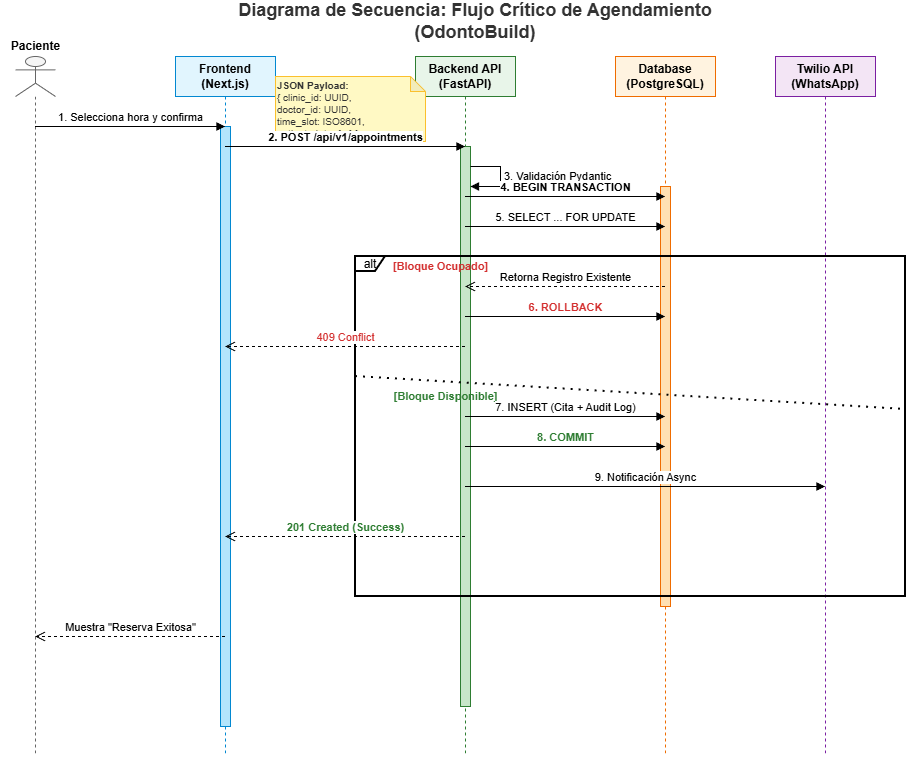

The diagram above was exported from draw.io. Its source (the exported page's mxGraphModel, read from the mxfile embedded in the PNG):
<mxGraphModel dx="1426" dy="785" grid="1" gridSize="10" guides="1" tooltips="1" connect="1" arrows="1" fold="1" page="1" pageScale="1" pageWidth="850" pageHeight="1100" math="0" shadow="0">
  <root>
    <mxCell id="0" />
    <mxCell id="1" parent="0" />
    <mxCell id="YYXdKNAb1_50RY6f5W9D-166" parent="1" style="text;html=1;strokeColor=none;fillColor=none;align=center;verticalAlign=middle;whiteSpace=wrap;rounded=0;fontStyle=1;fontSize=18;fontColor=#333333;" value="Diagrama de Secuencia: Flujo Crítico de Agendamiento (OdontoBuild)" vertex="1">
      <mxGeometry height="30" width="480" x="260" y="10" as="geometry" />
    </mxCell>
    <mxCell id="YYXdKNAb1_50RY6f5W9D-167" parent="1" style="shape=umlLifeline;participant=umlActor;perimeter=lifelinePerimeter;whiteSpace=wrap;html=1;container=1;collapsible=0;recursiveResize=0;verticalAlign=top;spacingTop=36;outlineConnect=0;fillColor=#f5f5f5;strokeColor=#666666;size=40;" value="" vertex="1">
      <mxGeometry height="700" width="40" x="40" y="60" as="geometry" />
    </mxCell>
    <mxCell id="YYXdKNAb1_50RY6f5W9D-168" parent="1" style="text;html=1;align=center;verticalAlign=middle;resizable=0;points=[];autosize=1;fontStyle=1;" value="Paciente" vertex="1">
      <mxGeometry height="20" width="70" x="25" y="40" as="geometry" />
    </mxCell>
    <mxCell id="YYXdKNAb1_50RY6f5W9D-169" parent="1" style="shape=umlLifeline;perimeter=lifelinePerimeter;whiteSpace=wrap;html=1;container=1;collapsible=0;recursiveResize=0;outlineConnect=0;fillColor=#E1F5FE;strokeColor=#0288D1;fontStyle=1" value="Frontend&#10;(Next.js)" vertex="1">
      <mxGeometry height="700" width="100" x="200" y="60" as="geometry" />
    </mxCell>
    <mxCell id="YYXdKNAb1_50RY6f5W9D-170" parent="YYXdKNAb1_50RY6f5W9D-169" style="html=1;points=[];perimeter=orthogonalPerimeter;fillColor=#B3E5FC;strokeColor=#0288D1;" value="" vertex="1">
      <mxGeometry height="600" width="10" x="45" y="70" as="geometry" />
    </mxCell>
    <mxCell id="YYXdKNAb1_50RY6f5W9D-171" parent="1" style="shape=umlLifeline;perimeter=lifelinePerimeter;whiteSpace=wrap;html=1;container=1;collapsible=0;recursiveResize=0;outlineConnect=0;fillColor=#E8F5E9;strokeColor=#2E7D32;fontStyle=1" value="Backend API&#10;(FastAPI)" vertex="1">
      <mxGeometry height="700" width="100" x="440" y="60" as="geometry" />
    </mxCell>
    <mxCell id="YYXdKNAb1_50RY6f5W9D-172" parent="YYXdKNAb1_50RY6f5W9D-171" style="html=1;points=[];perimeter=orthogonalPerimeter;fillColor=#C8E6C9;strokeColor=#2E7D32;" value="" vertex="1">
      <mxGeometry height="560" width="10" x="45" y="90" as="geometry" />
    </mxCell>
    <mxCell id="YYXdKNAb1_50RY6f5W9D-173" edge="1" parent="YYXdKNAb1_50RY6f5W9D-171" style="edgeStyle=orthogonalEdgeStyle;html=1;align=left;spacingLeft=2;endArrow=block;rounded=0;entryX=1;entryY=0;" value="3. Validación Pydantic">
      <mxGeometry relative="1" as="geometry">
        <Array as="points">
          <mxPoint x="85" y="110" />
          <mxPoint x="85" y="130" />
        </Array>
        <mxPoint x="55" y="110" as="sourcePoint" />
        <mxPoint x="55" y="130" as="targetPoint" />
      </mxGeometry>
    </mxCell>
    <mxCell id="YYXdKNAb1_50RY6f5W9D-174" parent="1" style="shape=umlLifeline;perimeter=lifelinePerimeter;whiteSpace=wrap;html=1;container=1;collapsible=0;recursiveResize=0;outlineConnect=0;fillColor=#FFF3E0;strokeColor=#EF6C00;fontStyle=1" value="Database&#10;(PostgreSQL)" vertex="1">
      <mxGeometry height="700" width="100" x="640" y="60" as="geometry" />
    </mxCell>
    <mxCell id="YYXdKNAb1_50RY6f5W9D-175" parent="YYXdKNAb1_50RY6f5W9D-174" style="html=1;points=[];perimeter=orthogonalPerimeter;fillColor=#FFE0B2;strokeColor=#EF6C00;" value="" vertex="1">
      <mxGeometry height="420" width="10" x="45" y="130" as="geometry" />
    </mxCell>
    <mxCell id="YYXdKNAb1_50RY6f5W9D-176" parent="1" style="shape=umlLifeline;perimeter=lifelinePerimeter;whiteSpace=wrap;html=1;container=1;collapsible=0;recursiveResize=0;outlineConnect=0;fillColor=#F3E5F5;strokeColor=#7B1FA2;fontStyle=1" value="Twilio API&#10;(WhatsApp)" vertex="1">
      <mxGeometry height="700" width="100" x="800" y="60" as="geometry" />
    </mxCell>
    <mxCell id="YYXdKNAb1_50RY6f5W9D-177" edge="1" parent="1" source="YYXdKNAb1_50RY6f5W9D-167" style="html=1;verticalAlign=bottom;endArrow=block;edgeStyle=elbowEdgeStyle;elbow=vertical;curved=0;rounded=0;" target="YYXdKNAb1_50RY6f5W9D-169" value="1. Selecciona hora y confirma">
      <mxGeometry relative="1" as="geometry">
        <Array as="points">
          <mxPoint x="170" y="130" />
        </Array>
        <mxPoint x="60" y="130" as="sourcePoint" />
        <mxPoint x="240" y="130" as="targetPoint" />
      </mxGeometry>
    </mxCell>
    <mxCell id="YYXdKNAb1_50RY6f5W9D-178" parent="1" style="shape=note;whiteSpace=wrap;html=1;backgroundOutline=1;darkOpacity=0.05;fillColor=#FFF9C4;strokeColor=#FBC02D;size=15;align=left;fontSize=10;fontColor=#333333;" value="&lt;b&gt;JSON Payload:&lt;/b&gt;&lt;br&gt;{ clinic_id: UUID,&lt;br&gt;  doctor_id: UUID,&lt;br&gt;  time_slot: ISO8601,&lt;br&gt;  patient_data: {...} }" vertex="1">
      <mxGeometry height="65" width="150" x="300" y="80" as="geometry" />
    </mxCell>
    <mxCell id="YYXdKNAb1_50RY6f5W9D-179" edge="1" parent="1" source="YYXdKNAb1_50RY6f5W9D-169" style="html=1;verticalAlign=bottom;endArrow=block;edgeStyle=elbowEdgeStyle;elbow=vertical;curved=0;rounded=0;fontStyle=1" target="YYXdKNAb1_50RY6f5W9D-171" value="2. POST /api/v1/appointments">
      <mxGeometry relative="1" as="geometry">
        <Array as="points">
          <mxPoint x="360" y="150" />
        </Array>
        <mxPoint x="260" y="150" as="sourcePoint" />
        <mxPoint x="480" y="150" as="targetPoint" />
      </mxGeometry>
    </mxCell>
    <mxCell id="YYXdKNAb1_50RY6f5W9D-180" edge="1" parent="1" source="YYXdKNAb1_50RY6f5W9D-171" style="html=1;verticalAlign=bottom;endArrow=block;edgeStyle=elbowEdgeStyle;elbow=vertical;curved=0;rounded=0;fontStyle=1" target="YYXdKNAb1_50RY6f5W9D-174" value="4. BEGIN TRANSACTION">
      <mxGeometry relative="1" as="geometry">
        <Array as="points">
          <mxPoint x="580" y="200" />
        </Array>
        <mxPoint x="500" y="200" as="sourcePoint" />
        <mxPoint x="680" y="200" as="targetPoint" />
      </mxGeometry>
    </mxCell>
    <mxCell id="YYXdKNAb1_50RY6f5W9D-181" edge="1" parent="1" source="YYXdKNAb1_50RY6f5W9D-171" style="html=1;verticalAlign=bottom;endArrow=block;edgeStyle=elbowEdgeStyle;elbow=vertical;curved=0;rounded=0;" target="YYXdKNAb1_50RY6f5W9D-174" value="5. SELECT ... FOR UPDATE">
      <mxGeometry relative="1" as="geometry">
        <Array as="points">
          <mxPoint x="580" y="230" />
        </Array>
        <mxPoint x="500" y="230" as="sourcePoint" />
        <mxPoint x="680" y="230" as="targetPoint" />
      </mxGeometry>
    </mxCell>
    <mxCell id="YYXdKNAb1_50RY6f5W9D-182" parent="1" style="shape=umlFrame;whiteSpace=wrap;html=1;pointerEvents=0;width=30;height=15;strokeWidth=2;" value="alt" vertex="1">
      <mxGeometry height="340" width="550" x="380" y="260" as="geometry" />
    </mxCell>
    <mxCell id="YYXdKNAb1_50RY6f5W9D-183" edge="1" parent="YYXdKNAb1_50RY6f5W9D-182" style="endArrow=none;dashed=1;html=1;dashPattern=1 3;strokeWidth=2;exitX=0;exitY=0.45;entryX=1;entryY=0.45;entryDx=0;entryDy=0;entryPerimeter=0;" target="YYXdKNAb1_50RY6f5W9D-182" value="">
      <mxGeometry height="50" relative="1" width="50" as="geometry">
        <mxPoint y="120" as="sourcePoint" />
        <mxPoint x="550" y="120" as="targetPoint" />
      </mxGeometry>
    </mxCell>
    <mxCell id="YYXdKNAb1_50RY6f5W9D-184" parent="1" style="text;html=1;align=center;verticalAlign=middle;resizable=0;points=[];autosize=1;strokeColor=none;fillColor=none;fontStyle=1;fontSize=11;fontColor=#D32F2F;" value="[Bloque Ocupado]" vertex="1">
      <mxGeometry height="20" width="110" x="410" y="260" as="geometry" />
    </mxCell>
    <mxCell id="YYXdKNAb1_50RY6f5W9D-185" edge="1" parent="1" source="YYXdKNAb1_50RY6f5W9D-174" style="html=1;verticalAlign=bottom;endArrow=open;dashed=1;endSize=8;edgeStyle=elbowEdgeStyle;elbow=vertical;curved=0;rounded=0;" target="YYXdKNAb1_50RY6f5W9D-171" value="Retorna Registro Existente">
      <mxGeometry relative="1" as="geometry">
        <Array as="points">
          <mxPoint x="590" y="290" />
        </Array>
        <mxPoint x="680" y="290" as="sourcePoint" />
        <mxPoint x="500" y="290" as="targetPoint" />
      </mxGeometry>
    </mxCell>
    <mxCell id="YYXdKNAb1_50RY6f5W9D-186" edge="1" parent="1" source="YYXdKNAb1_50RY6f5W9D-171" style="html=1;verticalAlign=bottom;endArrow=block;edgeStyle=elbowEdgeStyle;elbow=vertical;curved=0;rounded=0;fontColor=#D32F2F;fontStyle=1" target="YYXdKNAb1_50RY6f5W9D-174" value="6. ROLLBACK">
      <mxGeometry relative="1" as="geometry">
        <Array as="points">
          <mxPoint x="580" y="320" />
        </Array>
        <mxPoint x="500" y="320" as="sourcePoint" />
        <mxPoint x="680" y="320" as="targetPoint" />
      </mxGeometry>
    </mxCell>
    <mxCell id="YYXdKNAb1_50RY6f5W9D-187" edge="1" parent="1" source="YYXdKNAb1_50RY6f5W9D-171" style="html=1;verticalAlign=bottom;endArrow=open;dashed=1;endSize=8;edgeStyle=elbowEdgeStyle;elbow=vertical;curved=0;rounded=0;fontColor=#D32F2F;" target="YYXdKNAb1_50RY6f5W9D-169" value="409 Conflict">
      <mxGeometry relative="1" as="geometry">
        <Array as="points">
          <mxPoint x="380" y="350" />
        </Array>
        <mxPoint x="490" y="350" as="sourcePoint" />
        <mxPoint x="260" y="350" as="targetPoint" />
      </mxGeometry>
    </mxCell>
    <mxCell id="YYXdKNAb1_50RY6f5W9D-188" parent="1" style="text;html=1;align=center;verticalAlign=middle;resizable=0;points=[];autosize=1;strokeColor=none;fillColor=none;fontStyle=1;fontSize=11;fontColor=#2E7D32;" value="[Bloque Disponible]" vertex="1">
      <mxGeometry height="20" width="120" x="410" y="390" as="geometry" />
    </mxCell>
    <mxCell id="YYXdKNAb1_50RY6f5W9D-189" edge="1" parent="1" source="YYXdKNAb1_50RY6f5W9D-171" style="html=1;verticalAlign=bottom;endArrow=block;edgeStyle=elbowEdgeStyle;elbow=vertical;curved=0;rounded=0;" target="YYXdKNAb1_50RY6f5W9D-174" value="7. INSERT (Cita + Audit Log)">
      <mxGeometry relative="1" as="geometry">
        <Array as="points">
          <mxPoint x="580" y="420" />
        </Array>
        <mxPoint x="500" y="420" as="sourcePoint" />
        <mxPoint x="680" y="420" as="targetPoint" />
      </mxGeometry>
    </mxCell>
    <mxCell id="YYXdKNAb1_50RY6f5W9D-190" edge="1" parent="1" source="YYXdKNAb1_50RY6f5W9D-171" style="html=1;verticalAlign=bottom;endArrow=block;edgeStyle=elbowEdgeStyle;elbow=vertical;curved=0;rounded=0;fontColor=#2E7D32;fontStyle=1" target="YYXdKNAb1_50RY6f5W9D-174" value="8. COMMIT">
      <mxGeometry relative="1" as="geometry">
        <Array as="points">
          <mxPoint x="580" y="450" />
        </Array>
        <mxPoint x="500" y="450" as="sourcePoint" />
        <mxPoint x="680" y="450" as="targetPoint" />
      </mxGeometry>
    </mxCell>
    <mxCell id="YYXdKNAb1_50RY6f5W9D-191" edge="1" parent="1" source="YYXdKNAb1_50RY6f5W9D-171" style="html=1;verticalAlign=bottom;endArrow=block;edgeStyle=elbowEdgeStyle;elbow=vertical;curved=0;rounded=0;" target="YYXdKNAb1_50RY6f5W9D-176" value="9. Notificación Async">
      <mxGeometry relative="1" as="geometry">
        <Array as="points">
          <mxPoint x="650" y="490" />
        </Array>
        <mxPoint x="500" y="490" as="sourcePoint" />
        <mxPoint x="840" y="490" as="targetPoint" />
      </mxGeometry>
    </mxCell>
    <mxCell id="YYXdKNAb1_50RY6f5W9D-192" edge="1" parent="1" source="YYXdKNAb1_50RY6f5W9D-171" style="html=1;verticalAlign=bottom;endArrow=open;dashed=1;endSize=8;edgeStyle=elbowEdgeStyle;elbow=vertical;curved=0;rounded=0;fontColor=#2E7D32;fontStyle=1" target="YYXdKNAb1_50RY6f5W9D-169" value="201 Created (Success)">
      <mxGeometry relative="1" as="geometry">
        <Array as="points">
          <mxPoint x="380" y="540" />
        </Array>
        <mxPoint x="490" y="540" as="sourcePoint" />
        <mxPoint x="260" y="540" as="targetPoint" />
      </mxGeometry>
    </mxCell>
    <mxCell id="YYXdKNAb1_50RY6f5W9D-193" edge="1" parent="1" source="YYXdKNAb1_50RY6f5W9D-169" style="html=1;verticalAlign=bottom;endArrow=open;dashed=1;endSize=8;edgeStyle=elbowEdgeStyle;elbow=vertical;curved=0;rounded=0;" target="YYXdKNAb1_50RY6f5W9D-167" value="Muestra &quot;Reserva Exitosa&quot;">
      <mxGeometry relative="1" as="geometry">
        <Array as="points">
          <mxPoint x="170" y="640" />
        </Array>
        <mxPoint x="240" y="640" as="sourcePoint" />
        <mxPoint x="60" y="640" as="targetPoint" />
      </mxGeometry>
    </mxCell>
  </root>
</mxGraphModel>